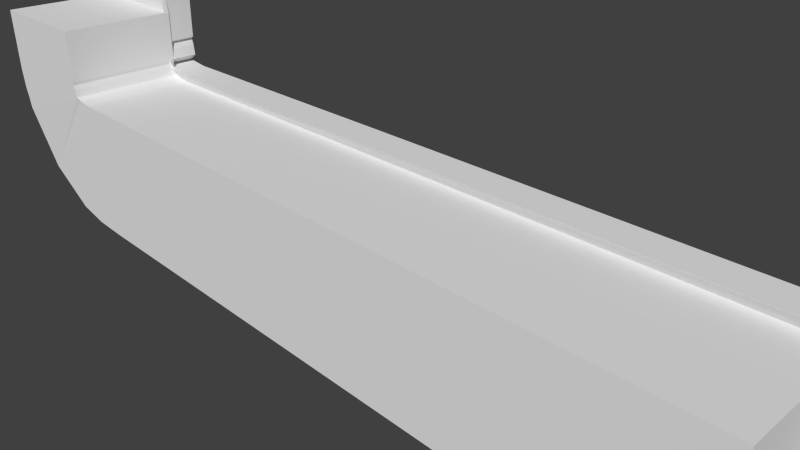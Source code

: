 # Source: bar.blend  (saved by Blender 2.74.0; exported with 4.5.12 LTS)
import bpy
from mathutils import Matrix  # noqa: F401  (used for matrix-valued properties, if any)

bpy.ops.wm.read_factory_settings(use_empty=True)
scene = bpy.context.scene
scene.name = 'Scene'

# ---- collections
col_collection_1 = bpy.data.collections.new('Collection 1'); scene.collection.children.link(col_collection_1)

# ---- materials (node trees are filled in below, after node groups)
mat_material = bpy.data.materials.new('Material')
mat_material.alpha_threshold = 0.0
mat_material.use_transparent_shadow = False
mat_material.roughness = 0.5
mat_material.line_color = (0.0, 0.0, 0.0, 1.0)

# ---- material node trees

# ---- world
world_world = bpy.data.worlds.new('World'); scene.world = world_world
world_world.color = (0.05088, 0.05088, 0.05088)
world_world.use_sun_shadow = False
world_world.sun_shadow_jitter_overblur = 0.0
world_world.cycles.sampling_method = 'MANUAL'
world_world.cycles.sample_map_resolution = 256

# ---- cameras
cam_camera = bpy.data.cameras.new('Camera')
cam_camera.clip_end = 100.0
cam_camera.lens = 35.0
cam_camera.sensor_width = 32.0
cam_camera.sensor_height = 18.0
cam_camera.ortho_scale = 7.314
cam_camera.dof.focus_distance = 0.0
cam_camera.dof.aperture_fstop = 128.0

# ---- meshes
me_cube = bpy.data.meshes.new('Cube')
me_cube.from_pydata([(1.1, 1.045, -1.885), (0.9632, -1.0, -1.161), (0.9632, 0.6724, 0.8393), (1.1, 1.045, 1.002), (0.9632, -1.0, 0.8393), (0.9632, 0.6724, -1.161), (-1.031, 0.6724, 1.138), (-1.033, 0.6724, 1.088), (-0.2086, 1.075, -1.885), (-1.067, 1.075, -1.858), (-1.205, 1.075, -1.718), (-1.431, 1.075, -1.044), (-1.547, 1.065, 0.2776), (-1.556, 1.065, 0.5269), (-1.567, 1.065, 0.7336), (-1.57, 1.064, 1.128), (-1.565, 1.064, 2.539), (-1.029, 0.6724, 1.021), (-1.026, 0.6724, 0.9094), (-0.9124, -0.9791, -1.161), (-1.022, -0.9791, -1.142), (-1.118, -0.9791, -1.045), (-1.274, -0.9791, -0.5784), (-1.384, -1.0, 0.3033), (-1.39, -1.0, 0.4759), (-1.398, -1.0, 0.6191), (-1.404, -1.0, 0.9194), (-1.4, -1.0, 1.897), (-1.015, 0.6933, 0.8705), (-1.003, 0.6933, 0.8593), (-0.2083, 1.075, 1.003), (-0.9938, 1.075, 1.003), (-1.04, 1.075, 1.031), (-1.057, 1.075, 1.048), (-1.03, 1.065, 1.153), (-1.034, 1.065, 1.314), (-1.04, 1.065, 1.411), (-1.031, 1.064, 1.443), (-1.022, 1.064, 2.541), (-0.9715, 0.6933, 0.8395), (-0.912, 0.6933, 0.8393), (-0.912, -0.9791, 0.8393), (-0.9715, -0.9791, 0.8395), (-1.003, -0.9791, 0.8593), (-1.015, -0.9791, 0.8705), (-1.026, -1.0, 0.9094), (-1.029, -1.0, 1.021), (-1.033, -1.0, 1.088), (-1.031, -1.0, 1.138), (-1.025, -1.0, 1.898), (-1.025, 0.6724, 1.898), (-0.9124, 0.6933, -1.161), (-1.022, 0.6933, -1.142), (-1.118, 0.6933, -1.045), (-1.274, 0.6933, -0.5784), (-1.384, 0.6724, 0.3033), (-1.39, 0.6724, 0.4759), (-1.398, 0.6724, 0.6191), (-1.404, 0.6724, 0.9194), (-1.4, 0.6724, 1.897), (-1.04, 0.602, 1.031), (-0.9938, 0.602, 1.003), (-0.2083, 0.602, 1.003), (1.1, 0.5718, 1.002), (1.1, 0.5718, -1.885), (-1.022, 0.5912, 2.541), (-1.031, 0.5912, 1.443), (-1.04, 0.5923, 1.411), (-1.034, 0.5923, 1.314), (-1.03, 0.5923, 1.153), (-1.057, 0.602, 1.048), (-0.2086, 0.602, -1.885), (-1.067, 0.602, -1.858), (-1.205, 0.602, -1.718), (-1.431, 0.602, -1.044), (-1.547, 0.5923, 0.2776), (-1.556, 0.5923, 0.5269), (-1.567, 0.5923, 0.7336), (-1.57, 0.5912, 1.128), (-1.565, 0.5912, 2.539), (1.1, 1.045, -1.885), (1.1, 1.045, 1.002), (-0.2086, 1.075, -1.885), (-1.067, 1.075, -1.858), (-1.205, 1.075, -1.718), (-1.431, 1.075, -1.044), (-1.547, 1.065, 0.2776), (-1.556, 1.065, 0.5269), (-1.567, 1.065, 0.7336), (-1.57, 1.064, 1.128), (-1.565, 1.064, 2.539), (-0.2083, 1.075, 1.003), (-0.9938, 1.075, 1.003), (-1.04, 1.075, 1.031), (-1.057, 1.075, 1.048), (-1.03, 1.065, 1.153), (-1.034, 1.065, 1.314), (-1.04, 1.065, 1.411), (-1.031, 1.064, 1.443), (-1.022, 1.064, 2.541), (-1.003, 0.6933, 0.8593), (-0.9715, 0.6933, 0.8395), (-0.912, 0.6933, 0.8393), (0.9632, 0.6724, 0.8393), (0.9632, 0.6724, -1.161), (-1.025, 0.6724, 1.898), (-1.031, 0.6724, 1.138), (-1.033, 0.6724, 1.088), (-1.029, 0.6724, 1.021), (-1.026, 0.6724, 0.9094), (-1.015, 0.6933, 0.8705), (-0.9124, 0.6933, -1.161), (-1.022, 0.6933, -1.142), (-1.118, 0.6933, -1.045), (-1.274, 0.6933, -0.5784), (-1.384, 0.6724, 0.3033), (-1.39, 0.6724, 0.4759), (-1.398, 0.6724, 0.6191), (-1.404, 0.6724, 0.9194), (-1.4, 0.6724, 1.897)], [(103, 104), (102, 103), (101, 102), (100, 101), (110, 100), (109, 110), (108, 109), (107, 108), (105, 106), (117, 118), (114, 115), (111, 104), (115, 116), (112, 113), (113, 114), (111, 112), (106, 107), (116, 117), (119, 105), (118, 119)], [(78, 58, 59, 79), (65, 79, 59, 50), (5, 2, 4, 1), (76, 56, 57, 77), (67, 66, 6, 7), (71, 51, 52, 72), (4, 41, 19, 1), (1, 19, 51, 5), (73, 53, 54, 74), (19, 41, 42, 20), (20, 42, 43, 21), (21, 43, 44, 22), (22, 44, 45, 23), (23, 45, 46, 24), (24, 46, 47, 25), (25, 47, 48, 26), (26, 48, 49, 27), (2, 40, 41, 4), (72, 52, 53, 73), (75, 55, 56, 76), (40, 39, 42, 41), (39, 29, 43, 42), (29, 28, 44, 43), (28, 18, 45, 44), (18, 17, 46, 45), (17, 7, 47, 46), (7, 6, 48, 47), (6, 50, 49, 48), (64, 71, 8, 0), (74, 54, 55, 75), (77, 57, 58, 78), (51, 19, 20, 52), (52, 20, 21, 53), (53, 21, 22, 54), (54, 22, 23, 55), (55, 23, 24, 56), (56, 24, 25, 57), (57, 25, 26, 58), (58, 26, 27, 59), (50, 59, 27, 49), (66, 65, 50, 6), (68, 67, 7, 17), (69, 68, 17, 18), (70, 69, 18, 28), (60, 70, 28, 29), (61, 60, 29, 39), (62, 61, 39, 40), (63, 62, 40, 2), (64, 63, 2, 5), (0, 3, 63, 64), (3, 30, 62, 63), (30, 31, 61, 62), (31, 32, 60, 61), (32, 33, 70, 60), (33, 34, 69, 70), (34, 35, 68, 69), (35, 36, 67, 68), (37, 38, 65, 66), (14, 77, 78, 15), (11, 74, 75, 12), (5, 51, 71, 64), (12, 75, 76, 13), (9, 72, 73, 10), (10, 73, 74, 11), (8, 71, 72, 9), (36, 37, 66, 67), (13, 76, 77, 14), (38, 16, 79, 65), (15, 78, 79, 16), (80, 82, 91, 81), (91, 82, 83, 92), (92, 83, 84, 93), (93, 84, 85, 94), (94, 85, 86, 95), (95, 86, 87, 96), (96, 87, 88, 97), (97, 88, 89, 98), (98, 89, 90, 99)])
me_cube.materials.append(mat_material)
me_cube.use_remesh_preserve_volume = False
me_cube.use_remesh_preserve_attributes = False
me_cube.use_mirror_vertex_groups = False
me_cube.update()

# ---- objects
ob_cube = bpy.data.objects.new('Cube', me_cube)
ob_camera = bpy.data.objects.new('Camera', cam_camera)

# ---- transforms, parenting, visibility, modifiers, constraints
ob_cube.location = (0.0, 0.0, 0.0)
ob_cube.scale = (5.743, 1.079, 1.079)
ob_cube.lock_rotations_4d = False
ob_cube.empty_display_type = 'ARROWS'
ob_cube.lineart.crease_threshold = 0.0
ob_camera.location = (7.481, -6.508, 5.344)
ob_camera.rotation_euler = (1.109, 0.01082, 0.8149)
ob_camera.lock_rotations_4d = False
ob_camera.empty_display_type = 'ARROWS'
ob_camera.color = (0.0, 0.0, 0.0, 0.0)
ob_camera.display_type = 'WIRE'
ob_camera.lineart.crease_threshold = 0.0

# ---- collection membership
col_collection_1.objects.link(ob_cube)
col_collection_1.objects.link(ob_camera)

# ---- scene / render settings (as saved in the file)
scene.camera = ob_camera
scene.frame_start = 1; scene.frame_end = 250; scene.frame_set(1)
scene.render.engine = 'BLENDER_EEVEE_NEXT'
scene.render.resolution_percentage = 50
scene.render.dither_intensity = 0.0
scene.cycles.use_denoising = False
scene.cycles.samples = 10
scene.cycles.sampling_pattern = 'TABULATED_SOBOL'
scene.cycles.light_sampling_threshold = 0.0
scene.cycles.use_adaptive_sampling = False
scene.cycles.use_light_tree = False
scene.cycles.blur_glossy = 0.0
scene.cycles.pixel_filter_type = 'GAUSSIAN'
scene.cycles.sample_clamp_indirect = 0.0
scene.view_settings.view_transform = 'Standard'
bpy.context.view_layer.update()

# ---- added for rendering (the .blend has no usable light): sun
light_auto_sun = bpy.data.lights.new('AutoSun', 'SUN')
light_auto_sun.energy = 3.0
light_auto_sun.angle = 0.0523599
ob_auto_sun = bpy.data.objects.new('AutoSun', light_auto_sun)
scene.collection.objects.link(ob_auto_sun)
ob_auto_sun.rotation_euler = (0.872665, 0.174533, 0.523599)
bpy.context.view_layer.update()
